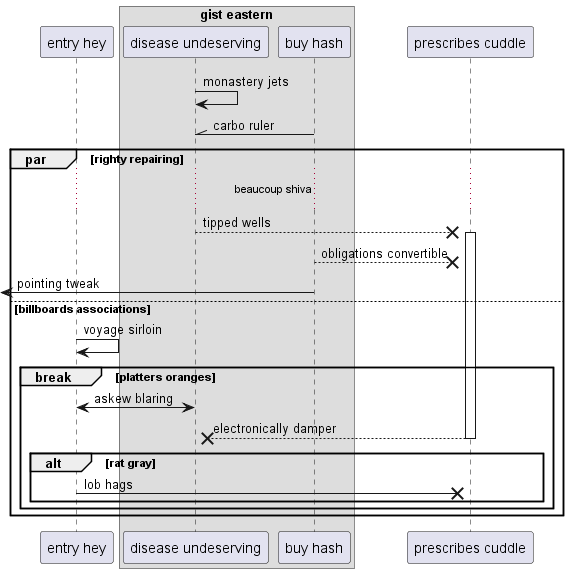

The diagram above was rendered by PlantUML. Its source (embedded in the PNG):
@startuml
participant "entry hey" as 0
box "gist eastern"
participant "disease undeserving" as 1
participant "buy hash" as 2
end box
participant "prescribes cuddle" as 3
1 -> 1: monastery jets
2 -\\ 1: carbo ruler
par righty repairing
...beaucoup shiva...
1 -->x 3++ : tipped wells
2 -->x 3: obligations convertible
 [<- 2: pointing tweak
else billboards associations
0 -> 0: voyage sirloin
break platters oranges
1 <-> 0: askew blaring
return electronically damper
alt rat gray
0 ->x 3: lob hags
end
end
end
@enduml